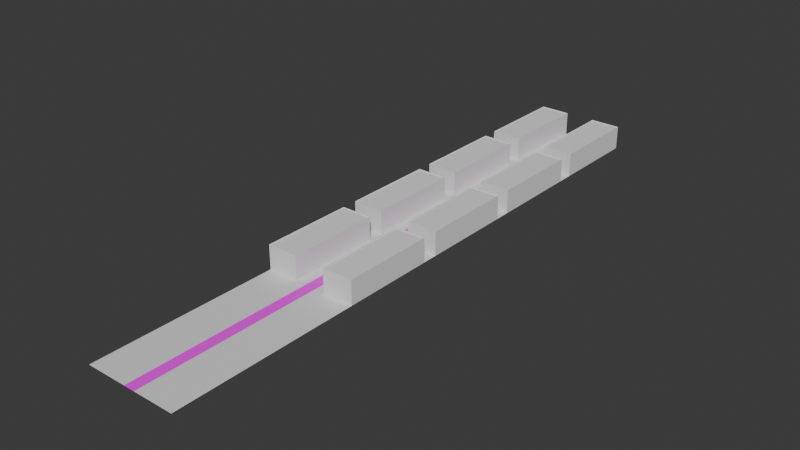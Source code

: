 # Source: lvl4.blend  (saved by Blender 4.4.32; exported with 4.5.12 LTS)
import bpy
from mathutils import Matrix  # noqa: F401  (used for matrix-valued properties, if any)

bpy.ops.wm.read_factory_settings(use_empty=True)
scene = bpy.context.scene
scene.name = 'Scene'

# ---- collections
col_collection = bpy.data.collections.new('Collection'); scene.collection.children.link(col_collection)

# ---- images (referenced by path relative to the original .blend; pixels are not part of the script)
import os
ASSET_DIR = os.environ.get("B2B_ASSET_DIR", "")  # directory of the original .blend (textures are referenced by path, not embedded)
HERE = os.path.dirname(os.path.abspath(__file__))  # packed textures are extracted next to this script under _unpacked/

def load_image(name, relpath, width, height, colorspace="sRGB"):
    """Load a texture the original file referenced (path relative to the .blend, or extracted next to this script)."""
    p = next((c for c in (os.path.join(HERE, relpath), os.path.join(ASSET_DIR, relpath)) if relpath and os.path.exists(c)), "")
    if p:
        img = bpy.data.images.load(p, check_existing=True)
        img.name = name
    else:  # same state as the original file: an image datablock whose file is absent (Cycles renders it pink)
        img = bpy.data.images.new(name, width, height)
        img.source = "FILE"
        img.filepath = "//" + (relpath or name)
    img.colorspace_settings.name = colorspace
    return img
img_road = load_image('Road', '', 1024, 1024, 'sRGB')

# ---- materials (node trees are filled in below, after node groups)
mat_x = bpy.data.materials.new('Матеріал')
mat_road = bpy.data.materials.new('Road')

# ---- material node trees
mat_x.use_nodes = True; mat_x.node_tree.nodes.clear()
_N = mat_x.node_tree.nodes; _L = mat_x.node_tree.links
n0 = _N.new('ShaderNodeBsdfPrincipled'); n0.name = 'Принципове BSDF'; n0.location = (10, 300)
n1 = _N.new('ShaderNodeOutputMaterial'); n1.name = 'Вивід матеріалу'; n1.location = (300, 300)
_L.new(n0.outputs[0], n1.inputs[0])
n1.is_active_output = True
mat_road.use_nodes = True; mat_road.node_tree.nodes.clear()
_N = mat_road.node_tree.nodes; _L = mat_road.node_tree.links
n0 = _N.new('ShaderNodeBsdfPrincipled'); n0.name = 'Принципове BSDF'; n0.location = (10, 300)
n0.inputs[2].default_value = 0.8
n1 = _N.new('ShaderNodeOutputMaterial'); n1.name = 'Вивід матеріалу'; n1.location = (300, 300)
n2 = _N.new('ShaderNodeTexImage'); n2.name = 'Текстура з зображення'; n2.location = (-380, 197)
n2.image = img_road
_L.new(n0.outputs[0], n1.inputs[0])
_L.new(n2.outputs[0], n0.inputs[0])
n1.is_active_output = True

# ---- world
world_world = bpy.data.worlds.new('World'); scene.world = world_world
world_world.use_nodes = True; world_world.node_tree.nodes.clear()
_N = world_world.node_tree.nodes; _L = world_world.node_tree.links
n0 = _N.new('ShaderNodeOutputWorld'); n0.name = 'World Output'; n0.location = (300, 300)
n1 = _N.new('ShaderNodeBackground'); n1.name = 'Background'; n1.location = (10, 300)
n1.inputs[0].default_value = (0.05088, 0.05088, 0.05088, 1.0)
_L.new(n1.outputs[0], n0.inputs[0])
n0.is_active_output = True
world_world.color = (0.05088, 0.05088, 0.05088)
world_world.sun_shadow_jitter_overblur = 0.0

# ---- meshes
me_001 = bpy.data.meshes.new('Куб.001')
me_001.from_pydata([(-7.5, -30.0, -10.0), (-7.5, -30.0, 5.0), (-7.5, 30.0, -10.0), (-7.5, 30.0, 5.0), (7.5, -30.0, -10.0), (7.5, -30.0, 5.0), (7.5, 30.0, -10.0), (7.5, 30.0, 5.0), (-7.312, -29.75, 5.0), (-7.312, 29.75, 5.0), (7.312, 29.75, 5.0), (7.312, -29.75, 5.0), (-7.5, -30.0, 5.5), (-7.5, 30.0, 5.5), (7.5, 30.0, 5.5), (7.5, -30.0, 5.5), (-7.312, -29.75, 5.5), (-7.312, 29.75, 5.5), (7.312, 29.75, 5.5), (7.312, -29.75, 5.5)], [], [(0, 1, 3, 2), (2, 3, 7, 6), (6, 7, 5, 4), (4, 5, 1, 0), (5, 7, 14, 15), (10, 9, 8, 11), (8, 9, 17, 16), (10, 11, 19, 18), (7, 3, 13, 14), (15, 14, 18, 19), (13, 12, 16, 17), (12, 15, 19, 16), (14, 13, 17, 18), (11, 8, 16, 19), (9, 10, 18, 17), (3, 1, 12, 13), (1, 5, 15, 12)])
_uv = me_001.uv_layers.new(name='UVКарта')
_uv.uv.foreach_set('vector', [0.375, 0.0, 0.625, 0.0, 0.625, 0.25, 0.375, 0.25, 0.375, 0.25, 0.625, 0.25, 0.625, 0.5, 0.375, 0.5, 0.375, 0.5, 0.625, 0.5, 0.625, 0.75, 0.375, 0.75, 0.375, 0.75, 0.625, 0.75, 0.625, 1.0, 0.375, 1.0, 0.625, 0.75, 0.625, 0.5, 0.625, 0.5, 0.625, 0.75, 0.625, 0.5, 0.875, 0.5, 0.875, 0.75, 0.625, 0.75, 0.875, 0.75, 0.875, 0.5, 0.875, 0.5, 0.875, 0.75, 0.625, 0.5, 0.625, 0.75, 0.625, 0.75, 0.625, 0.5, 0.625, 0.5, 0.625, 0.25, 0.625, 0.25, 0.625, 0.5, 0.625, 0.75, 0.625, 0.5, 0.625, 0.5, 0.625, 0.75, 0.625, 0.25, 0.625, 0.0, 0.625, 0.0, 0.625, 0.25, 0.625, 1.0, 0.625, 0.75, 0.625, 0.75, 0.625, 1.0, 0.625, 0.5, 0.625, 0.25, 0.625, 0.25, 0.625, 0.5, 0.625, 0.75, 0.875, 0.75, 0.875, 0.75, 0.625, 0.75, 0.875, 0.5, 0.625, 0.5, 0.625, 0.5, 0.875, 0.5, 0.625, 0.25, 0.625, 0.0, 0.625, 0.0, 0.625, 0.25, 0.625, 1.0, 0.625, 0.75, 0.625, 0.75, 0.625, 1.0])
me_001.update()
me_002 = bpy.data.meshes.new('Куб.002')
me_002.from_pydata([(-7.5, -30.0, -10.0), (-7.5, -30.0, 5.0), (-7.5, 30.0, -10.0), (-7.5, 30.0, 5.0), (7.5, -30.0, -10.0), (7.5, -30.0, 5.0), (7.5, 30.0, -10.0), (7.5, 30.0, 5.0), (-7.312, -29.75, 5.0), (-7.312, 29.75, 5.0), (7.312, 29.75, 5.0), (7.312, -29.75, 5.0), (-7.5, -30.0, 5.5), (-7.5, 30.0, 5.5), (7.5, 30.0, 5.5), (7.5, -30.0, 5.5), (-7.312, -29.75, 5.5), (-7.312, 29.75, 5.5), (7.312, 29.75, 5.5), (7.312, -29.75, 5.5)], [], [(0, 1, 3, 2), (2, 3, 7, 6), (6, 7, 5, 4), (4, 5, 1, 0), (5, 7, 14, 15), (10, 9, 8, 11), (8, 9, 17, 16), (10, 11, 19, 18), (7, 3, 13, 14), (15, 14, 18, 19), (13, 12, 16, 17), (12, 15, 19, 16), (14, 13, 17, 18), (11, 8, 16, 19), (9, 10, 18, 17), (3, 1, 12, 13), (1, 5, 15, 12)])
_uv = me_002.uv_layers.new(name='UVКарта')
_uv.uv.foreach_set('vector', [0.375, 0.0, 0.625, 0.0, 0.625, 0.25, 0.375, 0.25, 0.375, 0.25, 0.625, 0.25, 0.625, 0.5, 0.375, 0.5, 0.375, 0.5, 0.625, 0.5, 0.625, 0.75, 0.375, 0.75, 0.375, 0.75, 0.625, 0.75, 0.625, 1.0, 0.375, 1.0, 0.625, 0.75, 0.625, 0.5, 0.625, 0.5, 0.625, 0.75, 0.625, 0.5, 0.875, 0.5, 0.875, 0.75, 0.625, 0.75, 0.875, 0.75, 0.875, 0.5, 0.875, 0.5, 0.875, 0.75, 0.625, 0.5, 0.625, 0.75, 0.625, 0.75, 0.625, 0.5, 0.625, 0.5, 0.625, 0.25, 0.625, 0.25, 0.625, 0.5, 0.625, 0.75, 0.625, 0.5, 0.625, 0.5, 0.625, 0.75, 0.625, 0.25, 0.625, 0.0, 0.625, 0.0, 0.625, 0.25, 0.625, 1.0, 0.625, 0.75, 0.625, 0.75, 0.625, 1.0, 0.625, 0.5, 0.625, 0.25, 0.625, 0.25, 0.625, 0.5, 0.625, 0.75, 0.875, 0.75, 0.875, 0.75, 0.625, 0.75, 0.875, 0.5, 0.625, 0.5, 0.625, 0.5, 0.875, 0.5, 0.625, 0.25, 0.625, 0.0, 0.625, 0.0, 0.625, 0.25, 0.625, 1.0, 0.625, 0.75, 0.625, 0.75, 0.625, 1.0])
me_002.update()
me_003 = bpy.data.meshes.new('Куб.003')
me_003.from_pydata([(-7.5, -30.0, -10.0), (-7.5, -30.0, 5.0), (-7.5, 30.0, -10.0), (-7.5, 30.0, 5.0), (7.5, -30.0, -10.0), (7.5, -30.0, 5.0), (7.5, 30.0, -10.0), (7.5, 30.0, 5.0), (-7.312, -29.75, 5.0), (-7.312, 29.75, 5.0), (7.312, 29.75, 5.0), (7.312, -29.75, 5.0), (-7.5, -30.0, 5.5), (-7.5, 30.0, 5.5), (7.5, 30.0, 5.5), (7.5, -30.0, 5.5), (-7.312, -29.75, 5.5), (-7.312, 29.75, 5.5), (7.312, 29.75, 5.5), (7.312, -29.75, 5.5)], [], [(0, 1, 3, 2), (2, 3, 7, 6), (6, 7, 5, 4), (4, 5, 1, 0), (5, 7, 14, 15), (10, 9, 8, 11), (8, 9, 17, 16), (10, 11, 19, 18), (7, 3, 13, 14), (15, 14, 18, 19), (13, 12, 16, 17), (12, 15, 19, 16), (14, 13, 17, 18), (11, 8, 16, 19), (9, 10, 18, 17), (3, 1, 12, 13), (1, 5, 15, 12)])
_uv = me_003.uv_layers.new(name='UVКарта')
_uv.uv.foreach_set('vector', [0.375, 0.0, 0.625, 0.0, 0.625, 0.25, 0.375, 0.25, 0.375, 0.25, 0.625, 0.25, 0.625, 0.5, 0.375, 0.5, 0.375, 0.5, 0.625, 0.5, 0.625, 0.75, 0.375, 0.75, 0.375, 0.75, 0.625, 0.75, 0.625, 1.0, 0.375, 1.0, 0.625, 0.75, 0.625, 0.5, 0.625, 0.5, 0.625, 0.75, 0.625, 0.5, 0.875, 0.5, 0.875, 0.75, 0.625, 0.75, 0.875, 0.75, 0.875, 0.5, 0.875, 0.5, 0.875, 0.75, 0.625, 0.5, 0.625, 0.75, 0.625, 0.75, 0.625, 0.5, 0.625, 0.5, 0.625, 0.25, 0.625, 0.25, 0.625, 0.5, 0.625, 0.75, 0.625, 0.5, 0.625, 0.5, 0.625, 0.75, 0.625, 0.25, 0.625, 0.0, 0.625, 0.0, 0.625, 0.25, 0.625, 1.0, 0.625, 0.75, 0.625, 0.75, 0.625, 1.0, 0.625, 0.5, 0.625, 0.25, 0.625, 0.25, 0.625, 0.5, 0.625, 0.75, 0.875, 0.75, 0.875, 0.75, 0.625, 0.75, 0.875, 0.5, 0.625, 0.5, 0.625, 0.5, 0.875, 0.5, 0.625, 0.25, 0.625, 0.0, 0.625, 0.0, 0.625, 0.25, 0.625, 1.0, 0.625, 0.75, 0.625, 0.75, 0.625, 1.0])
me_003.update()
me_004 = bpy.data.meshes.new('Куб.004')
me_004.from_pydata([(-7.5, -30.0, -10.0), (-7.5, -30.0, 5.0), (-7.5, 30.0, -10.0), (-7.5, 30.0, 5.0), (7.5, -30.0, -10.0), (7.5, -30.0, 5.0), (7.5, 30.0, -10.0), (7.5, 30.0, 5.0), (-7.312, -29.75, 5.0), (-7.312, 29.75, 5.0), (7.312, 29.75, 5.0), (7.312, -29.75, 5.0), (-7.5, -30.0, 5.5), (-7.5, 30.0, 5.5), (7.5, 30.0, 5.5), (7.5, -30.0, 5.5), (-7.312, -29.75, 5.5), (-7.312, 29.75, 5.5), (7.312, 29.75, 5.5), (7.312, -29.75, 5.5)], [], [(0, 1, 3, 2), (2, 3, 7, 6), (6, 7, 5, 4), (4, 5, 1, 0), (5, 7, 14, 15), (10, 9, 8, 11), (8, 9, 17, 16), (10, 11, 19, 18), (7, 3, 13, 14), (15, 14, 18, 19), (13, 12, 16, 17), (12, 15, 19, 16), (14, 13, 17, 18), (11, 8, 16, 19), (9, 10, 18, 17), (3, 1, 12, 13), (1, 5, 15, 12)])
_uv = me_004.uv_layers.new(name='UVКарта')
_uv.uv.foreach_set('vector', [0.375, 0.0, 0.625, 0.0, 0.625, 0.25, 0.375, 0.25, 0.375, 0.25, 0.625, 0.25, 0.625, 0.5, 0.375, 0.5, 0.375, 0.5, 0.625, 0.5, 0.625, 0.75, 0.375, 0.75, 0.375, 0.75, 0.625, 0.75, 0.625, 1.0, 0.375, 1.0, 0.625, 0.75, 0.625, 0.5, 0.625, 0.5, 0.625, 0.75, 0.625, 0.5, 0.875, 0.5, 0.875, 0.75, 0.625, 0.75, 0.875, 0.75, 0.875, 0.5, 0.875, 0.5, 0.875, 0.75, 0.625, 0.5, 0.625, 0.75, 0.625, 0.75, 0.625, 0.5, 0.625, 0.5, 0.625, 0.25, 0.625, 0.25, 0.625, 0.5, 0.625, 0.75, 0.625, 0.5, 0.625, 0.5, 0.625, 0.75, 0.625, 0.25, 0.625, 0.0, 0.625, 0.0, 0.625, 0.25, 0.625, 1.0, 0.625, 0.75, 0.625, 0.75, 0.625, 1.0, 0.625, 0.5, 0.625, 0.25, 0.625, 0.25, 0.625, 0.5, 0.625, 0.75, 0.875, 0.75, 0.875, 0.75, 0.625, 0.75, 0.875, 0.5, 0.625, 0.5, 0.625, 0.5, 0.875, 0.5, 0.625, 0.25, 0.625, 0.0, 0.625, 0.0, 0.625, 0.25, 0.625, 1.0, 0.625, 0.75, 0.625, 0.75, 0.625, 1.0])
me_004.update()
me_x = bpy.data.meshes.new('Площина')
me_x.from_pydata([(-3.75, -126.2, -0.1), (3.75, -126.2, -0.1), (-3.75, 3.75, -0.1), (3.75, 3.75, -0.1), (-3.75, -126.2, 0.0), (3.75, -126.2, 0.0), (-3.75, 3.75, 0.0), (3.75, 3.75, 0.0), (-30.0, -126.2, 0.0), (-30.0, 3.75, 0.0), (30.0, -126.2, 0.0), (30.0, 3.75, 0.0)], [], [(0, 1, 3, 2), (3, 1, 5, 7), (0, 2, 6, 4), (4, 6, 9, 8), (7, 5, 10, 11)])
me_x.polygons.foreach_set('material_index', [1, 0, 0, 0, 0])
_uv = me_x.uv_layers.new(name='UVКарта')
_uv.uv.foreach_set('vector', [0.4038, 0.0, 0.4615, 0.0, 0.4615, 1.0, 0.4038, 1.0, 0.4623, 5.747e-11, 0.4623, 1.0, 0.4615, 1.0, 0.4615, -6.045e-13, 0.4631, -2.373e-08, 0.4631, 1.0, 0.4623, 1.0, 0.4623, -2.378e-08, 0.2019, 0.0, 0.2019, 1.0, 0.0, 1.0, 0.0, 0.0, 0.2019, 1.0, 0.2019, 0.0, 0.4038, 0.0, 0.4038, 1.0])
me_x.materials.append(mat_x)
me_x.materials.append(mat_road)
me_x.update()
me_005 = bpy.data.meshes.new('Куб.005')
me_005.from_pydata([(-7.5, -30.0, -10.0), (-7.5, -30.0, 5.0), (-7.5, 30.0, -10.0), (-7.5, 30.0, 5.0), (7.5, -30.0, -10.0), (7.5, -30.0, 5.0), (7.5, 30.0, -10.0), (7.5, 30.0, 5.0), (-7.312, -29.75, 5.0), (-7.312, 29.75, 5.0), (7.312, 29.75, 5.0), (7.312, -29.75, 5.0), (-7.5, -30.0, 5.5), (-7.5, 30.0, 5.5), (7.5, 30.0, 5.5), (7.5, -30.0, 5.5), (-7.312, -29.75, 5.5), (-7.312, 29.75, 5.5), (7.312, 29.75, 5.5), (7.312, -29.75, 5.5)], [], [(0, 1, 3, 2), (2, 3, 7, 6), (6, 7, 5, 4), (4, 5, 1, 0), (5, 7, 14, 15), (10, 9, 8, 11), (8, 9, 17, 16), (10, 11, 19, 18), (7, 3, 13, 14), (15, 14, 18, 19), (13, 12, 16, 17), (12, 15, 19, 16), (14, 13, 17, 18), (11, 8, 16, 19), (9, 10, 18, 17), (3, 1, 12, 13), (1, 5, 15, 12)])
_uv = me_005.uv_layers.new(name='UVКарта')
_uv.uv.foreach_set('vector', [0.375, 0.0, 0.625, 0.0, 0.625, 0.25, 0.375, 0.25, 0.375, 0.25, 0.625, 0.25, 0.625, 0.5, 0.375, 0.5, 0.375, 0.5, 0.625, 0.5, 0.625, 0.75, 0.375, 0.75, 0.375, 0.75, 0.625, 0.75, 0.625, 1.0, 0.375, 1.0, 0.625, 0.75, 0.625, 0.5, 0.625, 0.5, 0.625, 0.75, 0.625, 0.5, 0.875, 0.5, 0.875, 0.75, 0.625, 0.75, 0.875, 0.75, 0.875, 0.5, 0.875, 0.5, 0.875, 0.75, 0.625, 0.5, 0.625, 0.75, 0.625, 0.75, 0.625, 0.5, 0.625, 0.5, 0.625, 0.25, 0.625, 0.25, 0.625, 0.5, 0.625, 0.75, 0.625, 0.5, 0.625, 0.5, 0.625, 0.75, 0.625, 0.25, 0.625, 0.0, 0.625, 0.0, 0.625, 0.25, 0.625, 1.0, 0.625, 0.75, 0.625, 0.75, 0.625, 1.0, 0.625, 0.5, 0.625, 0.25, 0.625, 0.25, 0.625, 0.5, 0.625, 0.75, 0.875, 0.75, 0.875, 0.75, 0.625, 0.75, 0.875, 0.5, 0.625, 0.5, 0.625, 0.5, 0.875, 0.5, 0.625, 0.25, 0.625, 0.0, 0.625, 0.0, 0.625, 0.25, 0.625, 1.0, 0.625, 0.75, 0.625, 0.75, 0.625, 1.0])
me_005.update()
me_006 = bpy.data.meshes.new('Куб.006')
me_006.from_pydata([(-7.5, -30.0, -10.0), (-7.5, -30.0, 5.0), (-7.5, 30.0, -10.0), (-7.5, 30.0, 5.0), (7.5, -30.0, -10.0), (7.5, -30.0, 5.0), (7.5, 30.0, -10.0), (7.5, 30.0, 5.0), (-7.312, -29.75, 5.0), (-7.312, 29.75, 5.0), (7.312, 29.75, 5.0), (7.312, -29.75, 5.0), (-7.5, -30.0, 5.5), (-7.5, 30.0, 5.5), (7.5, 30.0, 5.5), (7.5, -30.0, 5.5), (-7.312, -29.75, 5.5), (-7.312, 29.75, 5.5), (7.312, 29.75, 5.5), (7.312, -29.75, 5.5)], [], [(0, 1, 3, 2), (2, 3, 7, 6), (6, 7, 5, 4), (4, 5, 1, 0), (5, 7, 14, 15), (10, 9, 8, 11), (8, 9, 17, 16), (10, 11, 19, 18), (7, 3, 13, 14), (15, 14, 18, 19), (13, 12, 16, 17), (12, 15, 19, 16), (14, 13, 17, 18), (11, 8, 16, 19), (9, 10, 18, 17), (3, 1, 12, 13), (1, 5, 15, 12)])
_uv = me_006.uv_layers.new(name='UVКарта')
_uv.uv.foreach_set('vector', [0.375, 0.0, 0.625, 0.0, 0.625, 0.25, 0.375, 0.25, 0.375, 0.25, 0.625, 0.25, 0.625, 0.5, 0.375, 0.5, 0.375, 0.5, 0.625, 0.5, 0.625, 0.75, 0.375, 0.75, 0.375, 0.75, 0.625, 0.75, 0.625, 1.0, 0.375, 1.0, 0.625, 0.75, 0.625, 0.5, 0.625, 0.5, 0.625, 0.75, 0.625, 0.5, 0.875, 0.5, 0.875, 0.75, 0.625, 0.75, 0.875, 0.75, 0.875, 0.5, 0.875, 0.5, 0.875, 0.75, 0.625, 0.5, 0.625, 0.75, 0.625, 0.75, 0.625, 0.5, 0.625, 0.5, 0.625, 0.25, 0.625, 0.25, 0.625, 0.5, 0.625, 0.75, 0.625, 0.5, 0.625, 0.5, 0.625, 0.75, 0.625, 0.25, 0.625, 0.0, 0.625, 0.0, 0.625, 0.25, 0.625, 1.0, 0.625, 0.75, 0.625, 0.75, 0.625, 1.0, 0.625, 0.5, 0.625, 0.25, 0.625, 0.25, 0.625, 0.5, 0.625, 0.75, 0.875, 0.75, 0.875, 0.75, 0.625, 0.75, 0.875, 0.5, 0.625, 0.5, 0.625, 0.5, 0.875, 0.5, 0.625, 0.25, 0.625, 0.0, 0.625, 0.0, 0.625, 0.25, 0.625, 1.0, 0.625, 0.75, 0.625, 0.75, 0.625, 1.0])
me_006.update()
me_007 = bpy.data.meshes.new('Куб.007')
me_007.from_pydata([(-7.5, -30.0, -10.0), (-7.5, -30.0, 5.0), (-7.5, 30.0, -10.0), (-7.5, 30.0, 5.0), (7.5, -30.0, -10.0), (7.5, -30.0, 5.0), (7.5, 30.0, -10.0), (7.5, 30.0, 5.0), (-7.312, -29.75, 5.0), (-7.312, 29.75, 5.0), (7.312, 29.75, 5.0), (7.312, -29.75, 5.0), (-7.5, -30.0, 5.5), (-7.5, 30.0, 5.5), (7.5, 30.0, 5.5), (7.5, -30.0, 5.5), (-7.312, -29.75, 5.5), (-7.312, 29.75, 5.5), (7.312, 29.75, 5.5), (7.312, -29.75, 5.5)], [], [(0, 1, 3, 2), (2, 3, 7, 6), (6, 7, 5, 4), (4, 5, 1, 0), (5, 7, 14, 15), (10, 9, 8, 11), (8, 9, 17, 16), (10, 11, 19, 18), (7, 3, 13, 14), (15, 14, 18, 19), (13, 12, 16, 17), (12, 15, 19, 16), (14, 13, 17, 18), (11, 8, 16, 19), (9, 10, 18, 17), (3, 1, 12, 13), (1, 5, 15, 12)])
_uv = me_007.uv_layers.new(name='UVКарта')
_uv.uv.foreach_set('vector', [0.375, 0.0, 0.625, 0.0, 0.625, 0.25, 0.375, 0.25, 0.375, 0.25, 0.625, 0.25, 0.625, 0.5, 0.375, 0.5, 0.375, 0.5, 0.625, 0.5, 0.625, 0.75, 0.375, 0.75, 0.375, 0.75, 0.625, 0.75, 0.625, 1.0, 0.375, 1.0, 0.625, 0.75, 0.625, 0.5, 0.625, 0.5, 0.625, 0.75, 0.625, 0.5, 0.875, 0.5, 0.875, 0.75, 0.625, 0.75, 0.875, 0.75, 0.875, 0.5, 0.875, 0.5, 0.875, 0.75, 0.625, 0.5, 0.625, 0.75, 0.625, 0.75, 0.625, 0.5, 0.625, 0.5, 0.625, 0.25, 0.625, 0.25, 0.625, 0.5, 0.625, 0.75, 0.625, 0.5, 0.625, 0.5, 0.625, 0.75, 0.625, 0.25, 0.625, 0.0, 0.625, 0.0, 0.625, 0.25, 0.625, 1.0, 0.625, 0.75, 0.625, 0.75, 0.625, 1.0, 0.625, 0.5, 0.625, 0.25, 0.625, 0.25, 0.625, 0.5, 0.625, 0.75, 0.875, 0.75, 0.875, 0.75, 0.625, 0.75, 0.875, 0.5, 0.625, 0.5, 0.625, 0.5, 0.875, 0.5, 0.625, 0.25, 0.625, 0.0, 0.625, 0.0, 0.625, 0.25, 0.625, 1.0, 0.625, 0.75, 0.625, 0.75, 0.625, 1.0])
me_007.update()
me_008 = bpy.data.meshes.new('Куб.008')
me_008.from_pydata([(-7.5, -30.0, -10.0), (-7.5, -30.0, 5.0), (-7.5, 30.0, -10.0), (-7.5, 30.0, 5.0), (7.5, -30.0, -10.0), (7.5, -30.0, 5.0), (7.5, 30.0, -10.0), (7.5, 30.0, 5.0), (-7.312, -29.75, 5.0), (-7.312, 29.75, 5.0), (7.312, 29.75, 5.0), (7.312, -29.75, 5.0), (-7.5, -30.0, 5.5), (-7.5, 30.0, 5.5), (7.5, 30.0, 5.5), (7.5, -30.0, 5.5), (-7.312, -29.75, 5.5), (-7.312, 29.75, 5.5), (7.312, 29.75, 5.5), (7.312, -29.75, 5.5)], [], [(0, 1, 3, 2), (2, 3, 7, 6), (6, 7, 5, 4), (4, 5, 1, 0), (5, 7, 14, 15), (10, 9, 8, 11), (8, 9, 17, 16), (10, 11, 19, 18), (7, 3, 13, 14), (15, 14, 18, 19), (13, 12, 16, 17), (12, 15, 19, 16), (14, 13, 17, 18), (11, 8, 16, 19), (9, 10, 18, 17), (3, 1, 12, 13), (1, 5, 15, 12)])
_uv = me_008.uv_layers.new(name='UVКарта')
_uv.uv.foreach_set('vector', [0.375, 0.0, 0.625, 0.0, 0.625, 0.25, 0.375, 0.25, 0.375, 0.25, 0.625, 0.25, 0.625, 0.5, 0.375, 0.5, 0.375, 0.5, 0.625, 0.5, 0.625, 0.75, 0.375, 0.75, 0.375, 0.75, 0.625, 0.75, 0.625, 1.0, 0.375, 1.0, 0.625, 0.75, 0.625, 0.5, 0.625, 0.5, 0.625, 0.75, 0.625, 0.5, 0.875, 0.5, 0.875, 0.75, 0.625, 0.75, 0.875, 0.75, 0.875, 0.5, 0.875, 0.5, 0.875, 0.75, 0.625, 0.5, 0.625, 0.75, 0.625, 0.75, 0.625, 0.5, 0.625, 0.5, 0.625, 0.25, 0.625, 0.25, 0.625, 0.5, 0.625, 0.75, 0.625, 0.5, 0.625, 0.5, 0.625, 0.75, 0.625, 0.25, 0.625, 0.0, 0.625, 0.0, 0.625, 0.25, 0.625, 1.0, 0.625, 0.75, 0.625, 0.75, 0.625, 1.0, 0.625, 0.5, 0.625, 0.25, 0.625, 0.25, 0.625, 0.5, 0.625, 0.75, 0.875, 0.75, 0.875, 0.75, 0.625, 0.75, 0.875, 0.5, 0.625, 0.5, 0.625, 0.5, 0.875, 0.5, 0.625, 0.25, 0.625, 0.0, 0.625, 0.0, 0.625, 0.25, 0.625, 1.0, 0.625, 0.75, 0.625, 0.75, 0.625, 1.0])
me_008.update()
me_001_1 = bpy.data.meshes.new('Площина.001')
me_001_1.from_pydata([(-3.75, -126.2, -0.1), (3.75, -126.2, -0.1), (-3.75, 3.75, -0.1), (3.75, 3.75, -0.1), (-3.75, -126.2, 0.0), (3.75, -126.2, 0.0), (-3.75, 3.75, 0.0), (3.75, 3.75, 0.0), (-30.0, -126.2, 0.0), (-30.0, 3.75, 0.0), (30.0, -126.2, 0.0), (30.0, 3.75, 0.0)], [], [(0, 1, 3, 2), (3, 1, 5, 7), (0, 2, 6, 4), (4, 6, 9, 8), (7, 5, 10, 11)])
me_001_1.polygons.foreach_set('material_index', [1, 0, 0, 0, 0])
_uv = me_001_1.uv_layers.new(name='UVКарта')
_uv.uv.foreach_set('vector', [0.4038, 0.0, 0.4615, 0.0, 0.4615, 1.0, 0.4038, 1.0, 0.4623, 5.747e-11, 0.4623, 1.0, 0.4615, 1.0, 0.4615, -6.045e-13, 0.4631, -2.373e-08, 0.4631, 1.0, 0.4623, 1.0, 0.4623, -2.378e-08, 0.2019, 0.0, 0.2019, 1.0, 0.0, 1.0, 0.0, 0.0, 0.2019, 1.0, 0.2019, 0.0, 0.4038, 0.0, 0.4038, 1.0])
me_001_1.materials.append(mat_x)
me_001_1.materials.append(mat_road)
me_001_1.update()
me_002_1 = bpy.data.meshes.new('Площина.002')
me_002_1.from_pydata([(-3.75, -126.2, -0.1), (3.75, -126.2, -0.1), (-3.75, 3.75, -0.1), (3.75, 3.75, -0.1), (-3.75, -126.2, 0.0), (3.75, -126.2, 0.0), (-3.75, 3.75, 0.0), (3.75, 3.75, 0.0), (-30.0, -126.2, 0.0), (-30.0, 3.75, 0.0), (30.0, -126.2, 0.0), (30.0, 3.75, 0.0)], [], [(0, 1, 3, 2), (3, 1, 5, 7), (0, 2, 6, 4), (4, 6, 9, 8), (7, 5, 10, 11)])
me_002_1.polygons.foreach_set('material_index', [1, 0, 0, 0, 0])
_uv = me_002_1.uv_layers.new(name='UVКарта')
_uv.uv.foreach_set('vector', [0.4038, 0.0, 0.4615, 0.0, 0.4615, 1.0, 0.4038, 1.0, 0.4623, 5.747e-11, 0.4623, 1.0, 0.4615, 1.0, 0.4615, -6.045e-13, 0.4631, -2.373e-08, 0.4631, 1.0, 0.4623, 1.0, 0.4623, -2.378e-08, 0.2019, 0.0, 0.2019, 1.0, 0.0, 1.0, 0.0, 0.0, 0.2019, 1.0, 0.2019, 0.0, 0.4038, 0.0, 0.4038, 1.0])
me_002_1.materials.append(mat_x)
me_002_1.materials.append(mat_road)
me_002_1.update()

# ---- objects
ob_building = bpy.data.objects.new('Building', me_001)
ob_building_001 = bpy.data.objects.new('Building.001', me_002)
ob_building_002 = bpy.data.objects.new('Building.002', me_003)
ob_building_003 = bpy.data.objects.new('Building.003', me_004)
ob_ground = bpy.data.objects.new('Ground', me_x)
ob_building_004 = bpy.data.objects.new('Building.004', me_005)
ob_building_005 = bpy.data.objects.new('Building.005', me_006)
ob_building_006 = bpy.data.objects.new('Building.006', me_007)
ob_building_007 = bpy.data.objects.new('Building.007', me_008)
ob_ground_001 = bpy.data.objects.new('Ground.001', me_001_1)
ob_ground_002 = bpy.data.objects.new('Ground.002', me_002_1)

# ---- transforms, parenting, visibility, modifiers, constraints
ob_building.location = (0.0, 0.0, 10.0)
ob_building.scale = (1.333, 1.0, 1.0)
ob_building_001.location = (0.0, -70.0, 10.0)
ob_building_001.scale = (1.333, 1.0, 1.0)
ob_building_002.location = (40.0, 0.0, 10.0)
ob_building_002.scale = (1.333, 1.0, 1.0)
ob_building_003.location = (40.0, -70.0, 10.0)
ob_building_003.scale = (1.333, 1.0, 1.0)
ob_ground.location = (20.0, 26.25, 0.0)
ob_building_004.location = (0.0, -140.0, 10.0)
ob_building_004.scale = (1.333, 1.0, 1.0)
ob_building_005.location = (0.0, -210.0, 10.0)
ob_building_005.scale = (1.333, 1.0, 1.0)
ob_building_006.location = (40.0, -140.0, 10.0)
ob_building_006.scale = (1.333, 1.0, 1.0)
ob_building_007.location = (40.0, -210.0, 10.0)
ob_building_007.scale = (1.333, 1.0, 1.0)
ob_ground_001.location = (20.0, -103.8, 0.0)
ob_ground_002.location = (20.0, -233.8, 0.0)

# ---- collection membership
col_collection.objects.link(ob_building)
col_collection.objects.link(ob_building_001)
col_collection.objects.link(ob_building_002)
col_collection.objects.link(ob_building_003)
col_collection.objects.link(ob_ground)
col_collection.objects.link(ob_building_004)
col_collection.objects.link(ob_building_005)
col_collection.objects.link(ob_building_006)
col_collection.objects.link(ob_building_007)
col_collection.objects.link(ob_ground_001)
col_collection.objects.link(ob_ground_002)

# ---- scene / render settings (as saved in the file)
scene.frame_start = 1; scene.frame_end = 250; scene.frame_set(1)
scene.render.engine = 'BLENDER_EEVEE_NEXT'
bpy.context.view_layer.update()

# ---- added for rendering (the .blend has no active camera and no usable light): camera, sun
cam_auto = bpy.data.cameras.new('AutoCamera')
cam_auto.lens = 50.0
cam_auto.sensor_width = 36.0
cam_auto.clip_end = 6412.18
ob_auto_camera = bpy.data.objects.new('AutoCamera', cam_auto)
scene.collection.objects.link(ob_auto_camera)
ob_auto_camera.location = (385.368, -603.442, 299.994)
ob_auto_camera.rotation_euler = (1.09748, -7.21219e-08, 0.694738)
scene.camera = ob_auto_camera
light_auto_sun = bpy.data.lights.new('AutoSun', 'SUN')
light_auto_sun.energy = 3.0
light_auto_sun.angle = 0.0523599
ob_auto_sun = bpy.data.objects.new('AutoSun', light_auto_sun)
scene.collection.objects.link(ob_auto_sun)
ob_auto_sun.rotation_euler = (0.872665, 0.174533, 0.523599)
bpy.context.view_layer.update()
